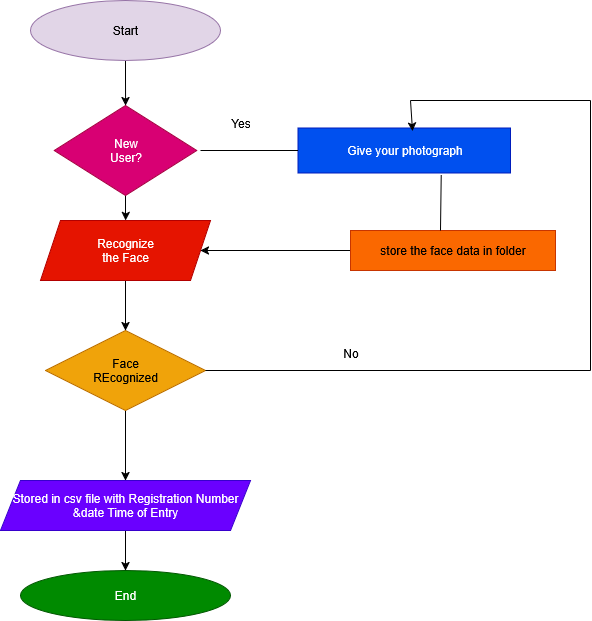

The diagram above was exported from draw.io. Its source (the exported page's mxGraphModel, read from the mxfile embedded in the PNG):
<mxGraphModel dx="1042" dy="563" grid="1" gridSize="10" guides="1" tooltips="1" connect="1" arrows="1" fold="1" page="1" pageScale="1" pageWidth="850" pageHeight="1100" math="0" shadow="0">
  <root>
    <mxCell id="0" />
    <mxCell id="1" parent="0" />
    <mxCell id="461vYST4qnMQzC7QVDgG-16" value="" style="edgeStyle=orthogonalEdgeStyle;rounded=0;orthogonalLoop=1;jettySize=auto;html=1;" edge="1" parent="1" source="461vYST4qnMQzC7QVDgG-1" target="461vYST4qnMQzC7QVDgG-2">
      <mxGeometry relative="1" as="geometry" />
    </mxCell>
    <mxCell id="461vYST4qnMQzC7QVDgG-1" value="Start" style="ellipse;whiteSpace=wrap;html=1;fillColor=#e1d5e7;strokeColor=#9673a6;" vertex="1" parent="1">
      <mxGeometry x="180" y="30" width="190" height="60" as="geometry" />
    </mxCell>
    <mxCell id="461vYST4qnMQzC7QVDgG-17" value="" style="edgeStyle=orthogonalEdgeStyle;rounded=0;orthogonalLoop=1;jettySize=auto;html=1;" edge="1" parent="1" source="461vYST4qnMQzC7QVDgG-2" target="461vYST4qnMQzC7QVDgG-4">
      <mxGeometry relative="1" as="geometry" />
    </mxCell>
    <mxCell id="461vYST4qnMQzC7QVDgG-2" value="&lt;div&gt;New&lt;/div&gt;&lt;div&gt;User?&lt;/div&gt;" style="rhombus;whiteSpace=wrap;html=1;fillColor=#d80073;fontColor=#ffffff;strokeColor=#A50040;" vertex="1" parent="1">
      <mxGeometry x="203.75" y="135" width="142.5" height="90" as="geometry" />
    </mxCell>
    <mxCell id="461vYST4qnMQzC7QVDgG-18" value="" style="edgeStyle=orthogonalEdgeStyle;rounded=0;orthogonalLoop=1;jettySize=auto;html=1;" edge="1" parent="1" source="461vYST4qnMQzC7QVDgG-4" target="461vYST4qnMQzC7QVDgG-6">
      <mxGeometry relative="1" as="geometry" />
    </mxCell>
    <mxCell id="461vYST4qnMQzC7QVDgG-4" value="&lt;div&gt;Recognize&lt;/div&gt;&lt;div&gt;the Face&lt;/div&gt;" style="shape=parallelogram;perimeter=parallelogramPerimeter;whiteSpace=wrap;html=1;fixedSize=1;fillColor=#e51400;fontColor=#ffffff;strokeColor=#B20000;" vertex="1" parent="1">
      <mxGeometry x="190" y="250" width="170" height="60" as="geometry" />
    </mxCell>
    <mxCell id="461vYST4qnMQzC7QVDgG-21" value="" style="edgeStyle=orthogonalEdgeStyle;rounded=0;orthogonalLoop=1;jettySize=auto;html=1;" edge="1" parent="1" source="461vYST4qnMQzC7QVDgG-6" target="461vYST4qnMQzC7QVDgG-8">
      <mxGeometry relative="1" as="geometry" />
    </mxCell>
    <mxCell id="461vYST4qnMQzC7QVDgG-6" value="&lt;div&gt;Face&lt;/div&gt;&lt;div&gt;REcognized&lt;/div&gt;" style="rhombus;whiteSpace=wrap;html=1;fillColor=#f0a30a;fontColor=#000000;strokeColor=#BD7000;" vertex="1" parent="1">
      <mxGeometry x="195" y="360" width="160" height="80" as="geometry" />
    </mxCell>
    <mxCell id="461vYST4qnMQzC7QVDgG-22" value="" style="edgeStyle=orthogonalEdgeStyle;rounded=0;orthogonalLoop=1;jettySize=auto;html=1;" edge="1" parent="1" source="461vYST4qnMQzC7QVDgG-8" target="461vYST4qnMQzC7QVDgG-10">
      <mxGeometry relative="1" as="geometry" />
    </mxCell>
    <mxCell id="461vYST4qnMQzC7QVDgG-8" value="&lt;div&gt;Stored in csv file with Registration Number&lt;/div&gt;&lt;div&gt;&amp;amp;date Time of Entry&lt;/div&gt;" style="shape=parallelogram;perimeter=parallelogramPerimeter;whiteSpace=wrap;html=1;fixedSize=1;fillColor=#6a00ff;strokeColor=#3700CC;fontColor=#ffffff;" vertex="1" parent="1">
      <mxGeometry x="150" y="510" width="250" height="50" as="geometry" />
    </mxCell>
    <mxCell id="461vYST4qnMQzC7QVDgG-10" value="End" style="ellipse;whiteSpace=wrap;html=1;fillColor=#008a00;fontColor=#ffffff;strokeColor=#005700;" vertex="1" parent="1">
      <mxGeometry x="170" y="600" width="210" height="50" as="geometry" />
    </mxCell>
    <mxCell id="461vYST4qnMQzC7QVDgG-12" value="Give your photograph" style="whiteSpace=wrap;html=1;fillColor=#0050ef;fontColor=#ffffff;strokeColor=#001DBC;" vertex="1" parent="1">
      <mxGeometry x="447.5" y="157.5" width="212.5" height="45" as="geometry" />
    </mxCell>
    <mxCell id="461vYST4qnMQzC7QVDgG-24" value="" style="edgeStyle=orthogonalEdgeStyle;rounded=0;orthogonalLoop=1;jettySize=auto;html=1;" edge="1" parent="1" source="461vYST4qnMQzC7QVDgG-14" target="461vYST4qnMQzC7QVDgG-4">
      <mxGeometry relative="1" as="geometry" />
    </mxCell>
    <mxCell id="461vYST4qnMQzC7QVDgG-14" value="store the face data in folder" style="whiteSpace=wrap;html=1;fillColor=#fa6800;fontColor=#000000;strokeColor=#C73500;" vertex="1" parent="1">
      <mxGeometry x="500" y="260" width="205" height="40" as="geometry" />
    </mxCell>
    <mxCell id="461vYST4qnMQzC7QVDgG-23" value="" style="endArrow=none;html=1;rounded=0;entryX=0;entryY=0.5;entryDx=0;entryDy=0;" edge="1" parent="1" target="461vYST4qnMQzC7QVDgG-12">
      <mxGeometry width="50" height="50" relative="1" as="geometry">
        <mxPoint x="350" y="180" as="sourcePoint" />
        <mxPoint x="400" y="280" as="targetPoint" />
      </mxGeometry>
    </mxCell>
    <mxCell id="461vYST4qnMQzC7QVDgG-25" value="" style="endArrow=none;html=1;rounded=0;exitX=1;exitY=0.5;exitDx=0;exitDy=0;" edge="1" parent="1" source="461vYST4qnMQzC7QVDgG-6">
      <mxGeometry width="50" height="50" relative="1" as="geometry">
        <mxPoint x="320" y="390" as="sourcePoint" />
        <mxPoint x="740" y="400" as="targetPoint" />
      </mxGeometry>
    </mxCell>
    <mxCell id="461vYST4qnMQzC7QVDgG-26" value="" style="endArrow=none;html=1;rounded=0;" edge="1" parent="1">
      <mxGeometry width="50" height="50" relative="1" as="geometry">
        <mxPoint x="740" y="130" as="sourcePoint" />
        <mxPoint x="740" y="400" as="targetPoint" />
      </mxGeometry>
    </mxCell>
    <mxCell id="461vYST4qnMQzC7QVDgG-27" value="" style="endArrow=none;html=1;rounded=0;" edge="1" parent="1">
      <mxGeometry width="50" height="50" relative="1" as="geometry">
        <mxPoint x="560" y="130" as="sourcePoint" />
        <mxPoint x="740" y="130" as="targetPoint" />
      </mxGeometry>
    </mxCell>
    <mxCell id="461vYST4qnMQzC7QVDgG-28" value="" style="endArrow=classic;html=1;rounded=0;entryX=0.539;entryY=0.069;entryDx=0;entryDy=0;entryPerimeter=0;" edge="1" parent="1" target="461vYST4qnMQzC7QVDgG-12">
      <mxGeometry width="50" height="50" relative="1" as="geometry">
        <mxPoint x="560" y="130" as="sourcePoint" />
        <mxPoint x="370" y="240" as="targetPoint" />
      </mxGeometry>
    </mxCell>
    <mxCell id="461vYST4qnMQzC7QVDgG-30" value="Yes" style="text;html=1;align=center;verticalAlign=middle;resizable=0;points=[];autosize=1;strokeColor=none;fillColor=none;" vertex="1" parent="1">
      <mxGeometry x="370" y="138" width="40" height="30" as="geometry" />
    </mxCell>
    <mxCell id="461vYST4qnMQzC7QVDgG-31" value="No" style="text;html=1;align=center;verticalAlign=middle;resizable=0;points=[];autosize=1;strokeColor=none;fillColor=none;" vertex="1" parent="1">
      <mxGeometry x="480" y="368" width="40" height="30" as="geometry" />
    </mxCell>
    <mxCell id="461vYST4qnMQzC7QVDgG-34" value="" style="endArrow=none;html=1;rounded=0;entryX=0.439;entryY=0;entryDx=0;entryDy=0;entryPerimeter=0;exitX=0.674;exitY=1.047;exitDx=0;exitDy=0;exitPerimeter=0;" edge="1" parent="1" source="461vYST4qnMQzC7QVDgG-12" target="461vYST4qnMQzC7QVDgG-14">
      <mxGeometry width="50" height="50" relative="1" as="geometry">
        <mxPoint x="630" y="230" as="sourcePoint" />
        <mxPoint x="350" y="300" as="targetPoint" />
      </mxGeometry>
    </mxCell>
  </root>
</mxGraphModel>